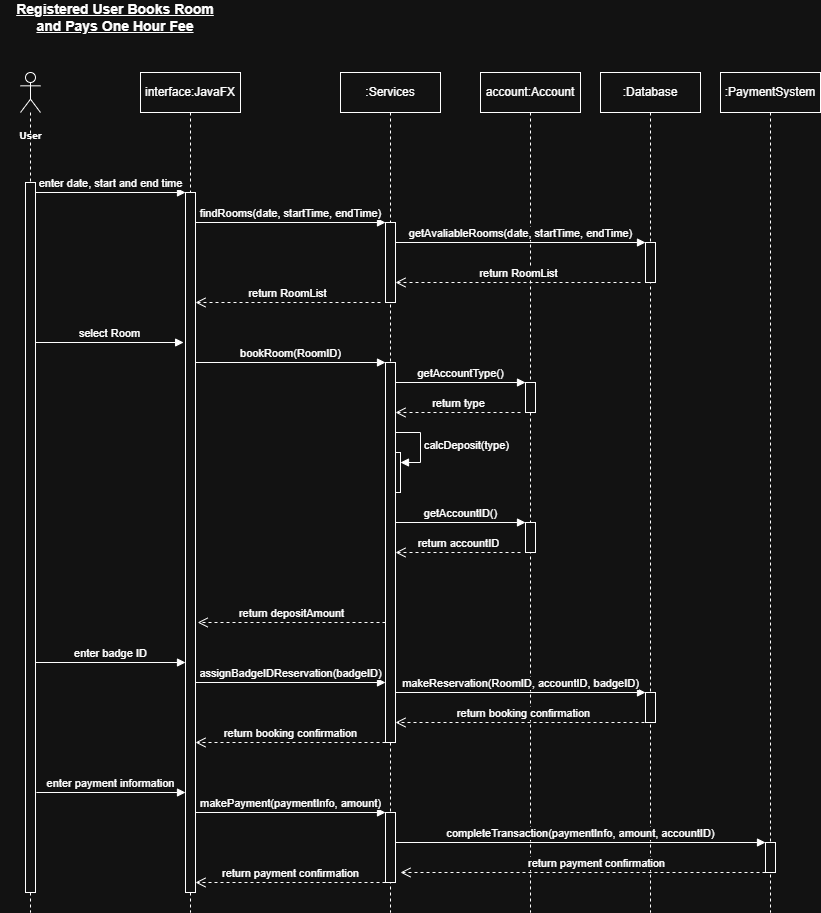

The diagram above was exported from draw.io. Its source (the exported page's mxGraphModel, read from the mxfile embedded in the PNG):
<mxGraphModel dx="1664" dy="924" grid="1" gridSize="10" guides="1" tooltips="1" connect="1" arrows="1" fold="1" page="1" pageScale="1" pageWidth="827" pageHeight="1169" math="0" shadow="0">
  <root>
    <mxCell id="0" />
    <mxCell id="1" parent="0" />
    <mxCell id="gV_1hURu2iHVb1Pk7w4y-9" parent="1" style="shape=umlLifeline;perimeter=lifelinePerimeter;whiteSpace=wrap;html=1;container=1;dropTarget=0;collapsible=0;recursiveResize=0;outlineConnect=0;portConstraint=eastwest;newEdgeStyle={&quot;curved&quot;:0,&quot;rounded&quot;:0};" value="interface:JavaFX" vertex="1">
      <mxGeometry height="840" width="100" x="140" y="80" as="geometry" />
    </mxCell>
    <mxCell id="gV_1hURu2iHVb1Pk7w4y-10" parent="gV_1hURu2iHVb1Pk7w4y-9" style="html=1;points=[[0,0,0,0,5],[0,1,0,0,-5],[1,0,0,0,5],[1,1,0,0,-5]];perimeter=orthogonalPerimeter;outlineConnect=0;targetShapes=umlLifeline;portConstraint=eastwest;newEdgeStyle={&quot;curved&quot;:0,&quot;rounded&quot;:0};" value="" vertex="1">
      <mxGeometry height="700" width="10" x="45" y="120" as="geometry" />
    </mxCell>
    <mxCell id="gV_1hURu2iHVb1Pk7w4y-11" parent="1" style="shape=umlLifeline;perimeter=lifelinePerimeter;whiteSpace=wrap;html=1;container=1;dropTarget=0;collapsible=0;recursiveResize=0;outlineConnect=0;portConstraint=eastwest;newEdgeStyle={&quot;curved&quot;:0,&quot;rounded&quot;:0};participant=umlActor;size=40;labelPosition=center;verticalLabelPosition=middle;align=center;verticalAlign=middle;" value="" vertex="1">
      <mxGeometry height="840" width="20" x="20" y="80" as="geometry" />
    </mxCell>
    <mxCell id="gV_1hURu2iHVb1Pk7w4y-12" parent="gV_1hURu2iHVb1Pk7w4y-11" style="html=1;points=[[0,0,0,0,5],[0,1,0,0,-5],[1,0,0,0,5],[1,1,0,0,-5]];perimeter=orthogonalPerimeter;outlineConnect=0;targetShapes=umlLifeline;portConstraint=eastwest;newEdgeStyle={&quot;curved&quot;:0,&quot;rounded&quot;:0};" value="" vertex="1">
      <mxGeometry height="710" width="10" x="5" y="110" as="geometry" />
    </mxCell>
    <mxCell id="gV_1hURu2iHVb1Pk7w4y-17" parent="1" style="text;align=center;fontStyle=1;verticalAlign=middle;spacingLeft=3;spacingRight=3;strokeColor=none;rotatable=0;points=[[0,0.5],[1,0.5]];portConstraint=eastwest;html=1;" value="&lt;span style=&quot;font-size: 10px;&quot;&gt;User&lt;/span&gt;" vertex="1">
      <mxGeometry height="26" width="60" y="130" as="geometry" />
    </mxCell>
    <mxCell id="gV_1hURu2iHVb1Pk7w4y-18" parent="1" style="shape=umlLifeline;perimeter=lifelinePerimeter;whiteSpace=wrap;html=1;container=1;dropTarget=0;collapsible=0;recursiveResize=0;outlineConnect=0;portConstraint=eastwest;newEdgeStyle={&quot;curved&quot;:0,&quot;rounded&quot;:0};" value="account:Account" vertex="1">
      <mxGeometry height="840" width="100" x="480" y="80" as="geometry" />
    </mxCell>
    <mxCell id="gV_1hURu2iHVb1Pk7w4y-19" parent="gV_1hURu2iHVb1Pk7w4y-18" style="html=1;points=[[0,0,0,0,5],[0,1,0,0,-5],[1,0,0,0,5],[1,1,0,0,-5]];perimeter=orthogonalPerimeter;outlineConnect=0;targetShapes=umlLifeline;portConstraint=eastwest;newEdgeStyle={&quot;curved&quot;:0,&quot;rounded&quot;:0};" value="" vertex="1">
      <mxGeometry height="30" width="10" x="45" y="310" as="geometry" />
    </mxCell>
    <mxCell id="EkttAfZls4b7AJJVgQQh-30" parent="gV_1hURu2iHVb1Pk7w4y-18" style="html=1;points=[[0,0,0,0,5],[0,1,0,0,-5],[1,0,0,0,5],[1,1,0,0,-5]];perimeter=orthogonalPerimeter;outlineConnect=0;targetShapes=umlLifeline;portConstraint=eastwest;newEdgeStyle={&quot;curved&quot;:0,&quot;rounded&quot;:0};" value="" vertex="1">
      <mxGeometry height="30" width="10" x="45" y="450" as="geometry" />
    </mxCell>
    <mxCell id="gV_1hURu2iHVb1Pk7w4y-20" parent="1" style="shape=umlLifeline;perimeter=lifelinePerimeter;whiteSpace=wrap;html=1;container=1;dropTarget=0;collapsible=0;recursiveResize=0;outlineConnect=0;portConstraint=eastwest;newEdgeStyle={&quot;curved&quot;:0,&quot;rounded&quot;:0};" value=":Database" vertex="1">
      <mxGeometry height="840" width="100" x="600" y="80" as="geometry" />
    </mxCell>
    <mxCell id="gV_1hURu2iHVb1Pk7w4y-21" parent="gV_1hURu2iHVb1Pk7w4y-20" style="html=1;points=[[0,0,0,0,5],[0,1,0,0,-5],[1,0,0,0,5],[1,1,0,0,-5]];perimeter=orthogonalPerimeter;outlineConnect=0;targetShapes=umlLifeline;portConstraint=eastwest;newEdgeStyle={&quot;curved&quot;:0,&quot;rounded&quot;:0};" value="" vertex="1">
      <mxGeometry height="40" width="10" x="45" y="170" as="geometry" />
    </mxCell>
    <mxCell id="u6Y1kzahnbMCX_3hv8V9-6" parent="gV_1hURu2iHVb1Pk7w4y-20" style="html=1;points=[[0,0,0,0,5],[0,1,0,0,-5],[1,0,0,0,5],[1,1,0,0,-5]];perimeter=orthogonalPerimeter;outlineConnect=0;targetShapes=umlLifeline;portConstraint=eastwest;newEdgeStyle={&quot;curved&quot;:0,&quot;rounded&quot;:0};" value="" vertex="1">
      <mxGeometry height="30" width="10" x="45" y="620" as="geometry" />
    </mxCell>
    <mxCell id="gV_1hURu2iHVb1Pk7w4y-22" parent="1" style="text;html=1;whiteSpace=wrap;strokeColor=none;fillColor=none;align=center;verticalAlign=middle;rounded=0;" value="&lt;font style=&quot;font-size: 14px;&quot;&gt;&lt;u&gt;&lt;b&gt;Registered User Books Room and Pays One Hour Fee&lt;/b&gt;&lt;/u&gt;&lt;/font&gt;" vertex="1">
      <mxGeometry height="30" width="210" x="10" y="10" as="geometry" />
    </mxCell>
    <mxCell id="gV_1hURu2iHVb1Pk7w4y-23" edge="1" parent="1" source="gV_1hURu2iHVb1Pk7w4y-12" style="html=1;verticalAlign=bottom;endArrow=block;curved=0;rounded=0;" value="enter date, start and end time">
      <mxGeometry relative="1" width="80" as="geometry">
        <mxPoint x="40" y="200" as="sourcePoint" />
        <mxPoint x="185" y="200" as="targetPoint" />
      </mxGeometry>
    </mxCell>
    <mxCell id="EkttAfZls4b7AJJVgQQh-1" parent="1" style="shape=umlLifeline;perimeter=lifelinePerimeter;whiteSpace=wrap;html=1;container=1;dropTarget=0;collapsible=0;recursiveResize=0;outlineConnect=0;portConstraint=eastwest;newEdgeStyle={&quot;curved&quot;:0,&quot;rounded&quot;:0};" value=":PaymentSystem" vertex="1">
      <mxGeometry height="840" width="100" x="720" y="80" as="geometry" />
    </mxCell>
    <mxCell id="EkttAfZls4b7AJJVgQQh-2" parent="EkttAfZls4b7AJJVgQQh-1" style="html=1;points=[[0,0,0,0,5],[0,1,0,0,-5],[1,0,0,0,5],[1,1,0,0,-5]];perimeter=orthogonalPerimeter;outlineConnect=0;targetShapes=umlLifeline;portConstraint=eastwest;newEdgeStyle={&quot;curved&quot;:0,&quot;rounded&quot;:0};" value="" vertex="1">
      <mxGeometry height="30" width="10" x="45" y="770" as="geometry" />
    </mxCell>
    <mxCell id="EkttAfZls4b7AJJVgQQh-5" parent="1" style="shape=umlLifeline;perimeter=lifelinePerimeter;whiteSpace=wrap;html=1;container=1;dropTarget=0;collapsible=0;recursiveResize=0;outlineConnect=0;portConstraint=eastwest;newEdgeStyle={&quot;curved&quot;:0,&quot;rounded&quot;:0};" value=":Services" vertex="1">
      <mxGeometry height="840" width="100" x="340" y="80" as="geometry" />
    </mxCell>
    <mxCell id="EkttAfZls4b7AJJVgQQh-6" parent="EkttAfZls4b7AJJVgQQh-5" style="html=1;points=[[0,0,0,0,5],[0,1,0,0,-5],[1,0,0,0,5],[1,1,0,0,-5]];perimeter=orthogonalPerimeter;outlineConnect=0;targetShapes=umlLifeline;portConstraint=eastwest;newEdgeStyle={&quot;curved&quot;:0,&quot;rounded&quot;:0};" value="" vertex="1">
      <mxGeometry height="80" width="10" x="45" y="150" as="geometry" />
    </mxCell>
    <mxCell id="EkttAfZls4b7AJJVgQQh-20" parent="EkttAfZls4b7AJJVgQQh-5" style="html=1;points=[[0,0,0,0,5],[0,1,0,0,-5],[1,0,0,0,5],[1,1,0,0,-5]];perimeter=orthogonalPerimeter;outlineConnect=0;targetShapes=umlLifeline;portConstraint=eastwest;newEdgeStyle={&quot;curved&quot;:0,&quot;rounded&quot;:0};" value="" vertex="1">
      <mxGeometry height="40" width="10" x="50" y="380" as="geometry" />
    </mxCell>
    <mxCell id="EkttAfZls4b7AJJVgQQh-21" edge="1" parent="EkttAfZls4b7AJJVgQQh-5" style="html=1;align=left;spacingLeft=2;endArrow=block;rounded=0;edgeStyle=orthogonalEdgeStyle;curved=0;rounded=0;" target="EkttAfZls4b7AJJVgQQh-20" value="calcDeposit(type)">
      <mxGeometry relative="1" as="geometry">
        <Array as="points">
          <mxPoint x="80" y="360" />
          <mxPoint x="80" y="390" />
        </Array>
        <mxPoint x="55" y="360" as="sourcePoint" />
      </mxGeometry>
    </mxCell>
    <mxCell id="u6Y1kzahnbMCX_3hv8V9-1" parent="EkttAfZls4b7AJJVgQQh-5" style="html=1;points=[[0,0,0,0,5],[0,1,0,0,-5],[1,0,0,0,5],[1,1,0,0,-5]];perimeter=orthogonalPerimeter;outlineConnect=0;targetShapes=umlLifeline;portConstraint=eastwest;newEdgeStyle={&quot;curved&quot;:0,&quot;rounded&quot;:0};" value="" vertex="1">
      <mxGeometry height="380" width="10" x="45" y="290" as="geometry" />
    </mxCell>
    <mxCell id="u6Y1kzahnbMCX_3hv8V9-2" parent="EkttAfZls4b7AJJVgQQh-5" style="html=1;points=[[0,0,0,0,5],[0,1,0,0,-5],[1,0,0,0,5],[1,1,0,0,-5]];perimeter=orthogonalPerimeter;outlineConnect=0;targetShapes=umlLifeline;portConstraint=eastwest;newEdgeStyle={&quot;curved&quot;:0,&quot;rounded&quot;:0};" value="" vertex="1">
      <mxGeometry height="70" width="10" x="45" y="740" as="geometry" />
    </mxCell>
    <mxCell id="EkttAfZls4b7AJJVgQQh-7" edge="1" parent="1" style="html=1;verticalAlign=bottom;endArrow=block;curved=0;rounded=0;" value="findRooms(date, startTime, endTime)">
      <mxGeometry relative="1" width="80" as="geometry">
        <mxPoint x="195.00000000000023" y="230.0000000000001" as="sourcePoint" />
        <mxPoint x="385" y="230.0000000000001" as="targetPoint" />
      </mxGeometry>
    </mxCell>
    <mxCell id="EkttAfZls4b7AJJVgQQh-8" edge="1" parent="1" source="EkttAfZls4b7AJJVgQQh-6" style="html=1;verticalAlign=bottom;endArrow=block;curved=0;rounded=0;" value="getAvaliableRooms(date, startTime, endTime)">
      <mxGeometry relative="1" width="80" as="geometry">
        <mxPoint x="400" y="250" as="sourcePoint" />
        <mxPoint x="645" y="250" as="targetPoint" />
      </mxGeometry>
    </mxCell>
    <mxCell id="EkttAfZls4b7AJJVgQQh-9" edge="1" parent="1" style="html=1;verticalAlign=bottom;endArrow=open;dashed=1;endSize=8;curved=0;rounded=0;" target="EkttAfZls4b7AJJVgQQh-6" value="return RoomList">
      <mxGeometry relative="1" as="geometry">
        <mxPoint x="640" y="290" as="sourcePoint" />
        <mxPoint x="400" y="290" as="targetPoint" />
      </mxGeometry>
    </mxCell>
    <mxCell id="EkttAfZls4b7AJJVgQQh-10" edge="1" parent="1" style="html=1;verticalAlign=bottom;endArrow=open;dashed=1;endSize=8;curved=0;rounded=0;" target="gV_1hURu2iHVb1Pk7w4y-10" value="return RoomList">
      <mxGeometry relative="1" as="geometry">
        <mxPoint x="380" y="310" as="sourcePoint" />
        <mxPoint x="200" y="310" as="targetPoint" />
      </mxGeometry>
    </mxCell>
    <mxCell id="EkttAfZls4b7AJJVgQQh-13" edge="1" parent="1" style="html=1;verticalAlign=bottom;endArrow=block;curved=0;rounded=0;entryX=-0.191;entryY=0.359;entryDx=0;entryDy=0;entryPerimeter=0;" value="select Room">
      <mxGeometry relative="1" width="80" as="geometry">
        <mxPoint x="35" y="350" as="sourcePoint" />
        <mxPoint x="183.09000000000015" y="350" as="targetPoint" />
      </mxGeometry>
    </mxCell>
    <mxCell id="EkttAfZls4b7AJJVgQQh-14" edge="1" parent="1" style="html=1;verticalAlign=bottom;endArrow=block;curved=0;rounded=0;" value="bookRoom(RoomID)">
      <mxGeometry relative="1" width="80" as="geometry">
        <mxPoint x="195" y="370" as="sourcePoint" />
        <mxPoint x="385" y="370" as="targetPoint" />
      </mxGeometry>
    </mxCell>
    <mxCell id="EkttAfZls4b7AJJVgQQh-16" edge="1" parent="1" style="html=1;verticalAlign=bottom;endArrow=block;curved=0;rounded=0;" target="gV_1hURu2iHVb1Pk7w4y-19" value="getAccountType()">
      <mxGeometry relative="1" width="80" as="geometry">
        <mxPoint x="395" y="390" as="sourcePoint" />
        <mxPoint x="515" y="390" as="targetPoint" />
      </mxGeometry>
    </mxCell>
    <mxCell id="EkttAfZls4b7AJJVgQQh-17" edge="1" parent="1" style="html=1;verticalAlign=bottom;endArrow=open;dashed=1;endSize=8;curved=0;rounded=0;" value="return type">
      <mxGeometry relative="1" as="geometry">
        <mxPoint x="520" y="420" as="sourcePoint" />
        <mxPoint x="395.0000000000002" y="420" as="targetPoint" />
      </mxGeometry>
    </mxCell>
    <mxCell id="EkttAfZls4b7AJJVgQQh-25" edge="1" parent="1" style="html=1;verticalAlign=bottom;endArrow=block;curved=0;rounded=0;" value="makeReservation(RoomID, accountID, badgeID)">
      <mxGeometry relative="1" width="80" as="geometry">
        <mxPoint as="offset" />
        <mxPoint x="395" y="700" as="sourcePoint" />
        <mxPoint x="645" y="700" as="targetPoint" />
      </mxGeometry>
    </mxCell>
    <mxCell id="EkttAfZls4b7AJJVgQQh-26" edge="1" parent="1" style="html=1;verticalAlign=bottom;endArrow=open;dashed=1;endSize=8;curved=0;rounded=0;entryX=1.214;entryY=0.869;entryDx=0;entryDy=0;entryPerimeter=0;" value="return depositAmount">
      <mxGeometry relative="1" as="geometry">
        <mxPoint x="385" y="630" as="sourcePoint" />
        <mxPoint x="197.13999999999987" y="630" as="targetPoint" />
      </mxGeometry>
    </mxCell>
    <mxCell id="EkttAfZls4b7AJJVgQQh-27" edge="1" parent="1" style="html=1;verticalAlign=bottom;endArrow=block;curved=0;rounded=0;exitX=1.088;exitY=0.946;exitDx=0;exitDy=0;exitPerimeter=0;" value="enter payment information">
      <mxGeometry relative="1" width="80" as="geometry">
        <mxPoint x="35.87999999999988" y="800" as="sourcePoint" />
        <mxPoint x="185" y="800" as="targetPoint" />
      </mxGeometry>
    </mxCell>
    <mxCell id="EkttAfZls4b7AJJVgQQh-28" edge="1" parent="1" style="html=1;verticalAlign=bottom;endArrow=block;curved=0;rounded=0;" value="makePayment(paymentInfo, amount)">
      <mxGeometry relative="1" width="80" as="geometry">
        <mxPoint as="offset" />
        <mxPoint x="195" y="820" as="sourcePoint" />
        <mxPoint x="385" y="820" as="targetPoint" />
      </mxGeometry>
    </mxCell>
    <mxCell id="EkttAfZls4b7AJJVgQQh-31" edge="1" parent="1" style="html=1;verticalAlign=bottom;endArrow=block;curved=0;rounded=0;" value="getAccountID()">
      <mxGeometry relative="1" width="80" as="geometry">
        <mxPoint x="395" y="530" as="sourcePoint" />
        <mxPoint x="525" y="530" as="targetPoint" />
      </mxGeometry>
    </mxCell>
    <mxCell id="EkttAfZls4b7AJJVgQQh-32" edge="1" parent="1" style="html=1;verticalAlign=bottom;endArrow=open;dashed=1;endSize=8;curved=0;rounded=0;" value="return accountID">
      <mxGeometry relative="1" as="geometry">
        <mxPoint x="520" y="560" as="sourcePoint" />
        <mxPoint x="395" y="560" as="targetPoint" />
      </mxGeometry>
    </mxCell>
    <mxCell id="EkttAfZls4b7AJJVgQQh-33" edge="1" parent="1" style="html=1;verticalAlign=bottom;endArrow=block;curved=0;rounded=0;" value="completeTransaction(paymentInfo, amount, accountID)">
      <mxGeometry relative="1" width="80" as="geometry">
        <mxPoint x="395" y="850" as="sourcePoint" />
        <mxPoint x="765" y="850" as="targetPoint" />
      </mxGeometry>
    </mxCell>
    <mxCell id="EkttAfZls4b7AJJVgQQh-34" edge="1" parent="1" style="html=1;verticalAlign=bottom;endArrow=open;dashed=1;endSize=8;curved=0;rounded=0;" value="return payment confirmation">
      <mxGeometry relative="1" x="-0.0685" as="geometry">
        <mxPoint as="offset" />
        <mxPoint x="765" y="880" as="sourcePoint" />
        <mxPoint x="400" y="880" as="targetPoint" />
      </mxGeometry>
    </mxCell>
    <mxCell id="EkttAfZls4b7AJJVgQQh-35" edge="1" parent="1" style="html=1;verticalAlign=bottom;endArrow=open;dashed=1;endSize=8;curved=0;rounded=0;" value="return payment confirmation">
      <mxGeometry relative="1" as="geometry">
        <mxPoint x="385" y="890" as="sourcePoint" />
        <mxPoint x="195" y="890" as="targetPoint" />
      </mxGeometry>
    </mxCell>
    <mxCell id="u6Y1kzahnbMCX_3hv8V9-3" edge="1" parent="1" style="html=1;verticalAlign=bottom;endArrow=block;curved=0;rounded=0;" value="enter badge ID">
      <mxGeometry relative="1" width="80" as="geometry">
        <mxPoint x="35" y="670" as="sourcePoint" />
        <mxPoint x="185" y="670" as="targetPoint" />
      </mxGeometry>
    </mxCell>
    <mxCell id="u6Y1kzahnbMCX_3hv8V9-4" edge="1" parent="1" style="html=1;verticalAlign=bottom;endArrow=block;curved=0;rounded=0;" value="assignBadgeIDReservation(badgeID)">
      <mxGeometry relative="1" width="80" as="geometry">
        <mxPoint x="195" y="690" as="sourcePoint" />
        <mxPoint x="385" y="690" as="targetPoint" />
      </mxGeometry>
    </mxCell>
    <mxCell id="u6Y1kzahnbMCX_3hv8V9-7" edge="1" parent="1" style="html=1;verticalAlign=bottom;endArrow=open;dashed=1;endSize=8;curved=0;rounded=0;" target="u6Y1kzahnbMCX_3hv8V9-1" value="return booking confirmation">
      <mxGeometry relative="1" as="geometry">
        <mxPoint x="650" y="730" as="sourcePoint" />
        <mxPoint x="400" y="730" as="targetPoint" />
      </mxGeometry>
    </mxCell>
    <mxCell id="u6Y1kzahnbMCX_3hv8V9-8" edge="1" parent="1" style="html=1;verticalAlign=bottom;endArrow=open;dashed=1;endSize=8;curved=0;rounded=0;" value="return booking confirmation">
      <mxGeometry relative="1" as="geometry">
        <mxPoint x="385" y="750" as="sourcePoint" />
        <mxPoint x="195" y="750" as="targetPoint" />
      </mxGeometry>
    </mxCell>
  </root>
</mxGraphModel>